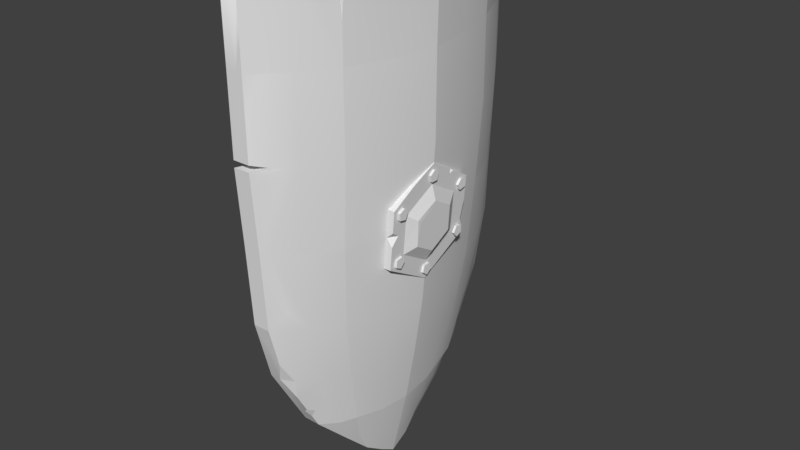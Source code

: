 # Source: kite_shield.blend  (saved by Blender 2.78.0; exported with 4.5.12 LTS)
import bpy
from mathutils import Matrix  # noqa: F401  (used for matrix-valued properties, if any)

bpy.ops.wm.read_factory_settings(use_empty=True)
scene = bpy.context.scene
scene.name = 'Scene'

# ---- collections
col_collection_1 = bpy.data.collections.new('Collection 1'); scene.collection.children.link(col_collection_1)

# ---- node groups
ng_auto_smooth = bpy.data.node_groups.new('Auto Smooth', 'GeometryNodeTree')
_s = ng_auto_smooth.interface.new_socket(name='Geometry', in_out='OUTPUT', socket_type='NodeSocketGeometry')
_s = ng_auto_smooth.interface.new_socket(name='Geometry', in_out='INPUT', socket_type='NodeSocketGeometry')
_s = ng_auto_smooth.interface.new_socket(name='Angle', in_out='INPUT', socket_type='NodeSocketFloat')
_s.subtype = 'ANGLE'
_s.min_value = 0.0
_s.max_value = 3.142
ng_auto_smooth.is_modifier = True
_N = ng_auto_smooth.nodes; _L = ng_auto_smooth.links
n0 = _N.new('NodeGroupOutput'); n0.name = 'Group Output'; n0.location = (480, -100)
n1 = _N.new('NodeGroupInput'); n1.name = 'Group Input'; n1.location = (-420, -300)
n2 = _N.new('NodeGroupInput'); n2.name = 'Group Input.001'; n2.location = (-60, -100)
n3 = _N.new('GeometryNodeSetShadeSmooth'); n3.name = 'Set Shade Smooth'; n3.location = (120, -100)
n3.domain = 'EDGE'
n4 = _N.new('GeometryNodeSetShadeSmooth'); n4.name = 'Set Shade Smooth.001'; n4.location = (300, -100)
n5 = _N.new('GeometryNodeInputMeshEdgeAngle'); n5.name = 'Edge Angle'; n5.location = (-420, -220)
n6 = _N.new('GeometryNodeInputEdgeSmooth'); n6.name = 'Is Edge Smooth'; n6.location = (-60, -160)
n7 = _N.new('GeometryNodeInputShadeSmooth'); n7.name = 'Is Face Smooth'; n7.location = (-240, -340)
n8 = _N.new('FunctionNodeBooleanMath'); n8.name = 'Boolean Math'; n8.location = (-60, -220)
n9 = _N.new('FunctionNodeCompare'); n9.name = 'Compare'; n9.location = (-240, -180)
n9.operation = 'LESS_EQUAL'
_L.new(n5.outputs[0], n9.inputs[0])
_L.new(n4.outputs[0], n0.inputs[0])
_L.new(n1.outputs[1], n9.inputs[1])
_L.new(n9.outputs[0], n8.inputs[0])
_L.new(n7.outputs[0], n8.inputs[1])
_L.new(n2.outputs[0], n3.inputs[0])
_L.new(n6.outputs[0], n3.inputs[1])
_L.new(n3.outputs[0], n4.inputs[0])
_L.new(n8.outputs[0], n3.inputs[2])
n0.is_active_output = True

# ---- world
world_world = bpy.data.worlds.new('World'); scene.world = world_world
world_world.color = (0.05088, 0.05088, 0.05088)
world_world.use_sun_shadow = False
world_world.sun_shadow_jitter_overblur = 0.0
world_world.cycles.sampling_method = 'MANUAL'

# ---- meshes
me_circle = bpy.data.meshes.new('Circle')
me_circle.from_pydata([(0.2729, 0.3439, 0.2379), (0.2881, -0.001117, 0.4409), (0.2735, -0.349, 0.2455), (0.2437, -0.3519, -0.1527), (0.2285, -0.006956, -0.3555), (0.3037, 0.1395, 0.1172), (0.294, 0.1383, -0.05472), (0.3086, -0.008856, 0.2044), (0.2436, 0.33, -0.1543), (0.2941, -0.1597, -0.05232), (0.2892, -0.01137, -0.1395), (0.2778, -0.004347, 0.3025), (0.2681, -0.2345, 0.1731), (0.248, 0.2219, -0.09526), (0.2677, 0.2238, 0.1684), (0.2383, -0.008209, -0.2247), (0.2484, -0.2364, -0.09056), (0.2865, 0.3118, 0.1774), (0.2865, 0.3166, 0.2246), (0.2865, 0.2732, 0.2434), (0.2865, 0.2416, 0.2079), (0.2865, 0.2655, 0.1671), (0.2607, 0.31, 0.1784), (0.2642, 0.3148, 0.2256), (0.2686, 0.2714, 0.2444), (0.2678, 0.2398, 0.209), (0.263, 0.2637, 0.1682), (0.1791, 0.3409, -0.1613), (0.2095, 0.3439, 0.238), (0.2086, -0.001117, 0.4414), (0.1771, -0.349, 0.2455), (0.1467, -0.3519, -0.1538), (0.1477, -0.006956, -0.3572), (0.2664, 0.2685, -0.1639), (0.2664, 0.3117, -0.1449), (0.2664, 0.3083, -0.09816), (0.2664, 0.2629, -0.08823), (0.2664, 0.2383, -0.1289), (0.2409, 0.2659, -0.162), (0.2356, 0.3091, -0.143), (0.2433, 0.3057, -0.09628), (0.2533, 0.2603, -0.08635), (0.2519, 0.2357, -0.127), (0.2509, -0.04872, -0.2956), (0.2509, -0.009865, -0.323), (0.2509, 0.02809, -0.2945), (0.2509, 0.01269, -0.2496), (0.2509, -0.03478, -0.2503), (0.2274, -0.04675, -0.2963), (0.2272, -0.007889, -0.3236), (0.2301, 0.03007, -0.2952), (0.232, 0.01467, -0.2503), (0.2304, -0.03281, -0.2509), (0.2994, -0.04608, 0.3724), (0.2994, -0.007932, 0.4004), (0.2994, 0.0307, 0.3728), (0.2994, 0.01643, 0.3277), (0.2994, -0.03103, 0.3274), (0.2715, -0.04548, 0.3734), (0.2755, -0.007334, 0.4014), (0.2751, 0.0313, 0.3738), (0.2709, 0.01703, 0.3287), (0.2687, -0.03043, 0.3284), (0.2903, -0.3121, 0.1768), (0.2903, -0.3184, 0.2239), (0.2903, -0.2755, 0.2443), (0.2903, -0.2428, 0.2099), (0.2903, -0.2654, 0.1682), (0.2501, -0.3118, 0.1774), (0.2522, -0.3181, 0.2245), (0.254, -0.2753, 0.2449), (0.2531, -0.2425, 0.2105), (0.2507, -0.2651, 0.1688), (0.2626, -0.2749, -0.1641), (0.2626, -0.3173, -0.1428), (0.2626, -0.3101, -0.09581), (0.2626, -0.2632, -0.08817), (0.2626, -0.2415, -0.1304), (0.241, -0.2739, -0.1641), (0.2392, -0.3163, -0.1427), (0.2397, -0.309, -0.09578), (0.2417, -0.2622, -0.08814), (0.2426, -0.2405, -0.1304), (0.2835, 0.1029, 0.3791), (0.259, 0.223, 0.05201), (0.197, 0.3426, 0.0735), (0.2607, 0.3426, 0.07359), (0.2534, -0.2359, -0.02297), (0.2329, -0.107, -0.2967), (0.2459, -0.1794, -0.1241), (0.2526, -0.3511, -0.03435), (0.2399, -0.1177, -0.2034), (0.2857, -0.001874, 0.4084), (0.2653, -0.3498, 0.1351), (0.2725, -0.327, 0.2316), (0.2805, -0.1577, 0.3384), (0.2969, -0.1594, -0.004032), (0.2996, 0.139, 0.04458), (0.303, -0.1356, 0.105), (0.3071, -0.01466, 0.1779), (0.3038, 0.1144, 0.1197), (0.1932, -0.1833, 0.3494), (0.2814, -0.1808, 0.3505), (0.2462, 0.3412, -0.119), (0.2506, 0.3152, -0.06087), (0.2275, 0.3417, -0.05614), (0.2554, -0.3508, 0.003342), (0.2627, -0.3501, 0.1014), (0.26, -0.2994, 0.06517), (0.2152, -0.3504, 0.05846), (0.2808, 0.1639, 0.3434), (0.2793, 0.1991, 0.3227), (0.2643, 0.177, 0.3363), (0.2785, 0.1642, 0.3118), (0.3018, -0.1625, 0.1234), (0.2271, 0.3409, -0.1611), (0.242, 0.3147, -0.175), (0.2451, 0.3411, -0.1347), (0.147, -0.3656, -0.2627), (-0.1323, -0.4859, 0.3731), (0.1302, -0.4937, 0.4799), (0.1302, -0.4937, -0.2627), (0.147, -0.3656, 0.4799), (-0.1323, -0.3744, 0.3712), (-0.2411, -0.3656, 0.1086), (-0.1323, -0.3705, -0.1549), (-0.2411, -0.4937, 0.1086), (-0.1323, -0.4937, -0.1539), (0.1442, -0.3774, -0.174), (-0.0867, -0.4819, 0.3263), (0.1274, -0.4819, 0.415), (0.1274, -0.4819, -0.174), (0.1442, -0.3774, 0.415), (-0.08462, -0.3763, 0.3193), (-0.1754, -0.3774, 0.1122), (-0.08671, -0.3774, -0.1008), (-0.165, -0.4835, 0.1122), (-0.077, -0.4862, -0.09392), (0.1471, 0.3838, -0.2628), (-0.1323, 0.5129, 0.374), (0.1303, 0.5119, 0.4798), (0.1303, 0.5041, -0.2628), (0.1471, 0.3838, 0.4798), (-0.1323, 0.3838, 0.371), (-0.241, 0.3897, 0.1046), (-0.1323, 0.3897, -0.158), (-0.241, 0.5158, 0.1153), (-0.1323, 0.5051, -0.1551), (0.1443, 0.3956, -0.1908), (-0.08665, 0.5001, 0.3262), (0.1275, 0.5001, 0.4149), (0.1275, 0.5001, -0.1908), (0.1443, 0.3956, 0.4149), (-0.07324, 0.3862, 0.3216), (-0.1753, 0.3956, 0.112), (-0.0817, 0.3925, -0.1021), (-0.1671, 0.5046, 0.1109), (-0.08151, 0.5029, -0.1021), (0.2117, -0.04834, -0.2631), (-0.1297, 0.0768, 0.365), (0.1912, 0.07973, 0.4796), (0.1912, 0.07973, -0.2631), (0.2117, -0.04834, 0.4796), (-0.1297, -0.04443, 0.362), (-0.2528, -0.04834, 0.1073), (-0.1297, -0.04248, -0.1631), (-0.2596, 0.0768, 0.1034), (-0.1297, 0.0768, -0.1582), (0.2083, -0.03653, -0.191), (-0.06977, 0.07016, 0.3248), (0.1878, 0.06792, 0.4146), (0.1878, 0.06792, -0.191), (0.2083, -0.03653, 0.4146), (-0.07004, -0.0392, 0.3248), (-0.1773, -0.03965, 0.1118), (-0.06045, -0.04375, -0.09659), (-0.1853, 0.06614, 0.0954), (-0.07389, 0.06792, -0.1023)], [], [(2, 102, 101, 30), (12, 114, 7, 11), (13, 6, 10, 15), (14, 5, 97, 6, 13, 84), (4, 15, 89, 91, 88), (1, 92, 83), (3, 16, 87, 90), (117, 8, 116, 115), (0, 14, 84, 86), (2, 94, 95, 102), (18, 19, 20, 21, 17), (17, 22, 23, 18), (18, 23, 24, 19), (19, 24, 25, 20), (20, 25, 26, 21), (21, 26, 22, 17), (28, 85, 27, 32, 31, 30, 101, 29), (0, 86, 85, 28), (3, 90, 106, 109, 107, 93, 2, 30, 31), (4, 88, 3, 31, 32), (34, 35, 36, 37, 33), (33, 38, 39, 34), (34, 39, 40, 35), (35, 40, 41, 36), (36, 41, 42, 37), (37, 42, 38, 33), (44, 45, 46, 47, 43), (43, 48, 49, 44), (44, 49, 50, 45), (45, 50, 51, 46), (46, 51, 52, 47), (47, 52, 48, 43), (54, 53, 57, 56, 55), (53, 54, 59, 58), (54, 55, 60, 59), (55, 56, 61, 60), (56, 57, 62, 61), (57, 53, 58, 62), (64, 63, 67, 66, 65), (63, 64, 69, 68), (64, 65, 70, 69), (65, 66, 71, 70), (66, 67, 72, 71), (67, 63, 68, 72), (74, 73, 77, 76, 75), (73, 74, 79, 78), (74, 75, 80, 79), (75, 76, 81, 80), (76, 77, 82, 81), (77, 73, 78, 82), (85, 86, 105, 103, 117, 115, 27), (105, 104, 103), (16, 9, 96, 114, 12, 87), (88, 91, 89, 16, 3), (90, 87, 12, 94, 93, 107, 108, 106), (93, 94, 2), (92, 95, 94, 12, 11), (97, 100, 99, 98, 96, 9, 10, 6), (11, 7, 5, 14), (102, 95, 92, 1), (101, 102, 1, 29), (83, 110, 112, 111, 0, 28, 29, 1), (11, 14, 0, 111, 113, 110, 83, 92), (103, 104, 86, 84, 13, 8, 117), (104, 105, 86), (109, 108, 107), (108, 109, 106), (112, 113, 111), (113, 112, 110), (115, 116, 4, 32, 27), (116, 8, 13, 15, 4), (10, 9, 16, 89, 15), (5, 7, 114, 96, 98, 99, 100, 97), (118, 121, 127, 125), (124, 126, 119, 123), (125, 127, 126, 124), (123, 119, 120, 122), (128, 135, 137, 131), (134, 133, 129, 136), (135, 134, 136, 137), (133, 132, 130, 129), (119, 126, 136, 129), (125, 124, 134, 135), (120, 119, 129, 130), (127, 121, 131, 137), (118, 125, 135, 128), (123, 122, 132, 133), (126, 127, 137, 136), (124, 123, 133, 134), (138, 145, 147, 141), (144, 143, 139, 146), (145, 144, 146, 147), (143, 142, 140, 139), (148, 151, 157, 155), (154, 156, 149, 153), (155, 157, 156, 154), (153, 149, 150, 152), (139, 149, 156, 146), (145, 155, 154, 144), (140, 150, 149, 139), (147, 157, 151, 141), (138, 148, 155, 145), (143, 153, 152, 142), (146, 156, 157, 147), (144, 154, 153, 143), (158, 165, 167, 161), (164, 163, 159, 166), (165, 164, 166, 167), (163, 162, 160, 159), (168, 171, 177, 175), (174, 176, 169, 173), (175, 177, 176, 174), (173, 169, 170, 172), (159, 169, 176, 166), (165, 175, 174, 164), (160, 170, 169, 159), (167, 177, 171, 161), (158, 168, 175, 165), (163, 173, 172, 162), (166, 176, 177, 167), (164, 174, 173, 163)])
_uv = me_circle.uv_layers.new(name='UVMap')
_uv.uv.foreach_set('vector', [0.06195, 0.004718, 0.06195, 0.004718, 0.06195, 0.004718, 0.06195, 0.004718, 0.05866, 0.007739, 0.05743, 0.005389, 0.05924, 0.002115, 0.06169, 0.002041, 0.09459, 0.02568, 0.09459, 0.02568, 0.09459, 0.02568, 0.09459, 0.02568, 0.08392, 0.01469, 0.07367, 0.014, 0.07367, 0.014, 0.07367, 0.014, 0.07367, 0.014, 0.08392, 0.01469, 0.07367, 0.014, 0.07367, 0.014, 0.07367, 0.014, 0.07367, 0.014, 0.07367, 0.014, 0.0388, 0.006597, 0.0388, 0.006597, 0.0388, 0.006597, 0.09369, 0.01741, 0.09369, 0.01741, 0.09369, 0.01741, 0.09369, 0.01741, 0.08636, 0.01546, 0.08636, 0.01546, 0.09222, 0.02327, 0.07367, 0.014, 0.08392, 0.01469, 0.08392, 0.01469, 0.08392, 0.01469, 0.08392, 0.01469, 0.03927, 0.003327, 0.03927, 0.003327, 0.03927, 0.003327, 0.03927, 0.003327, 0.05767, 0.01523, 0.05767, 0.01523, 0.05767, 0.01523, 0.05767, 0.01523, 0.05767, 0.01523, 0.05521, 0.004767, 0.05521, 0.004767, 0.05521, 0.004767, 0.05521, 0.004767, 0.05521, 0.004767, 0.05521, 0.004767, 0.05521, 0.004767, 0.05521, 0.004767, 0.07367, 0.014, 0.07367, 0.014, 0.07367, 0.014, 0.07367, 0.014, 0.1026, 0.02568, 0.1026, 0.02568, 0.1026, 0.02568, 0.1026, 0.02568, 0.07367, 0.014, 0.07367, 0.014, 0.07367, 0.014, 0.07367, 0.014, 0.07367, 0.014, 0.07367, 0.014, 0.07367, 0.014, 0.07367, 0.014, 0.07367, 0.014, 0.07367, 0.014, 0.07367, 0.014, 0.07367, 0.014, 0.07367, 0.014, 0.07367, 0.014, 0.07367, 0.014, 0.07367, 0.014, 0.07367, 0.014, 0.07367, 0.014, 0.07367, 0.014, 0.07367, 0.014, 0.07367, 0.014, 0.07367, 0.014, 0.07367, 0.014, 0.07367, 0.014, 0.07367, 0.014, 0.09222, 0.02327, 0.09222, 0.02327, 0.09222, 0.02327, 0.09222, 0.02327, 0.09222, 0.02327, 0.05767, 0.01523, 0.05767, 0.01523, 0.05767, 0.01523, 0.05767, 0.01523, 0.05767, 0.01523, 0.05521, 0.004767, 0.05521, 0.004767, 0.05521, 0.004767, 0.05521, 0.004767, 0.05521, 0.004767, 0.05521, 0.004767, 0.05521, 0.004767, 0.05521, 0.004767, 0.07367, 0.014, 0.07367, 0.014, 0.07367, 0.014, 0.07367, 0.014, 0.1026, 0.02568, 0.1026, 0.02568, 0.1026, 0.02568, 0.1026, 0.02568, 0.07367, 0.014, 0.07367, 0.014, 0.07367, 0.014, 0.07367, 0.014, 0.05767, 0.01523, 0.05767, 0.01523, 0.05767, 0.01523, 0.05767, 0.01523, 0.05767, 0.01523, 0.05521, 0.004767, 0.05521, 0.004767, 0.05521, 0.004767, 0.05521, 0.004767, 0.05521, 0.004767, 0.05521, 0.004767, 0.05521, 0.004767, 0.05521, 0.004767, 0.07367, 0.014, 0.07367, 0.014, 0.07367, 0.014, 0.07367, 0.014, 0.1026, 0.02568, 0.1026, 0.02568, 0.1026, 0.02568, 0.1026, 0.02568, 0.07367, 0.014, 0.07367, 0.014, 0.07367, 0.014, 0.07367, 0.014, 0.05767, 0.01523, 0.05767, 0.01523, 0.05767, 0.01523, 0.05767, 0.01523, 0.05767, 0.01523, 0.05521, 0.004767, 0.05521, 0.004767, 0.05521, 0.004767, 0.05521, 0.004767, 0.05521, 0.004767, 0.05521, 0.004767, 0.05521, 0.004767, 0.05521, 0.004767, 0.07367, 0.014, 0.07367, 0.014, 0.07367, 0.014, 0.07367, 0.014, 0.1026, 0.02568, 0.1026, 0.02568, 0.1026, 0.02568, 0.1026, 0.02568, 0.07367, 0.014, 0.07367, 0.014, 0.07367, 0.014, 0.07367, 0.014, 0.05767, 0.01523, 0.05767, 0.01523, 0.05767, 0.01523, 0.05767, 0.01523, 0.05767, 0.01523, 0.05521, 0.004767, 0.05521, 0.004767, 0.05521, 0.004767, 0.05521, 0.004767, 0.05521, 0.004767, 0.05521, 0.004767, 0.05521, 0.004767, 0.05521, 0.004767, 0.07367, 0.014, 0.07367, 0.014, 0.07367, 0.014, 0.07367, 0.014, 0.1026, 0.02568, 0.1026, 0.02568, 0.1026, 0.02568, 0.1026, 0.02568, 0.07367, 0.014, 0.07367, 0.014, 0.07367, 0.014, 0.07367, 0.014, 0.05767, 0.01523, 0.05767, 0.01523, 0.05767, 0.01523, 0.05767, 0.01523, 0.05767, 0.01523, 0.05521, 0.004767, 0.05521, 0.004767, 0.05521, 0.004767, 0.05521, 0.004767, 0.05521, 0.004767, 0.05521, 0.004767, 0.05521, 0.004767, 0.05521, 0.004767, 0.07367, 0.014, 0.07367, 0.014, 0.07367, 0.014, 0.07367, 0.014, 0.1026, 0.02568, 0.1026, 0.02568, 0.1026, 0.02568, 0.1026, 0.02568, 0.07367, 0.014, 0.07367, 0.014, 0.07367, 0.014, 0.07367, 0.014, 0.07367, 0.014, 0.07367, 0.014, 0.07367, 0.014, 0.07367, 0.014, 0.07367, 0.014, 0.07367, 0.014, 0.07367, 0.014, 0.07367, 0.014, 0.08636, 0.01546, 0.07367, 0.014, 0.08099, 0.01595, 0.07367, 0.014, 0.07367, 0.014, 0.07367, 0.014, 0.07367, 0.014, 0.08099, 0.01595, 0.08099, 0.01595, 0.08099, 0.01595, 0.08099, 0.01595, 0.08099, 0.01595, 0.08099, 0.01595, 0.08636, 0.01546, 0.08636, 0.01546, 0.08636, 0.01546, 0.08636, 0.01546, 0.08636, 0.01546, 0.08636, 0.01546, 0.08636, 0.01546, 0.08636, 0.01546, 0.05141, 0.004729, 0.05141, 0.004729, 0.05141, 0.004729, 0.07367, 0.014, 0.07367, 0.014, 0.07367, 0.014, 0.07367, 0.014, 0.07367, 0.014, 0.08536, 0.01584, 0.08536, 0.01584, 0.08536, 0.01584, 0.08536, 0.01584, 0.08536, 0.01584, 0.08536, 0.01584, 0.08536, 0.01584, 0.08536, 0.01584, 0.05706, 0.004152, 0.05706, 0.004152, 0.05706, 0.004152, 0.06292, 0.004435, 0.03927, 0.003327, 0.03927, 0.003327, 0.03927, 0.003327, 0.03927, 0.003327, 0.06195, 0.004718, 0.06195, 0.004718, 0.06195, 0.004718, 0.06195, 0.004718, 0.06195, 0.004718, 0.06195, 0.004718, 0.06195, 0.004718, 0.06195, 0.004718, 0.06195, 0.004718, 0.06195, 0.004718, 0.06195, 0.004718, 0.06195, 0.004718, 0.08392, 0.01469, 0.08392, 0.01469, 0.08392, 0.01469, 0.07747, 0.01633, 0.07824, 0.01613, 0.0759, 0.01672, 0.07318, 0.01741, 0.07318, 0.01741, 0.08636, 0.01546, 0.08636, 0.01546, 0.08636, 0.01546, 0.08636, 0.01546, 0.08636, 0.01546, 0.08636, 0.01546, 0.08636, 0.01546, 0.08636, 0.01546, 0.07367, 0.014, 0.08636, 0.01546, 0.07367, 0.014, 0.08636, 0.01546, 0.07367, 0.014, 0.08636, 0.01546, 0.07367, 0.014, 0.08636, 0.01546, 0.06195, 0.004718, 0.07824, 0.01613, 0.06195, 0.004718, 0.07824, 0.01613, 0.06195, 0.004718, 0.0759, 0.01672, 0.09222, 0.02327, 0.09222, 0.02327, 0.09222, 0.02327, 0.09222, 0.02327, 0.09222, 0.02327, 0.08636, 0.01546, 0.08636, 0.01546, 0.08636, 0.01546, 0.08636, 0.01546, 0.08636, 0.01546, 0.09459, 0.02568, 0.09459, 0.02568, 0.09459, 0.02568, 0.09459, 0.02568, 0.09459, 0.02568, 0.0585, 0.00461, 0.0585, 0.00461, 0.0585, 0.00461, 0.0585, 0.00461, 0.0585, 0.00461, 0.0585, 0.00461, 0.0585, 0.00461, 0.0585, 0.00461, 0.3365, 0.04502, 0.3365, 0.04502, 0.3365, 0.04502, 0.3365, 0.04502, 0.3365, 0.01944, 0.3365, 0.01944, 0.3365, 0.01944, 0.3365, 0.01944, 0.3365, 0.04502, 0.3365, 0.04502, 0.3365, 0.04502, 0.3365, 0.04502, 0.3365, 0.01944, 0.3365, 0.01944, 0.3365, 0.01944, 0.3365, 0.01944, 0.3365, 0.04502, 0.3365, 0.04502, 0.3365, 0.04502, 0.3365, 0.04502, 0.3365, 0.01944, 0.3365, 0.01944, 0.3365, 0.01944, 0.3365, 0.01944, 0.3365, 0.04502, 0.3365, 0.04502, 0.3365, 0.04502, 0.3365, 0.04502, 0.3365, 0.01944, 0.3365, 0.01944, 0.3365, 0.01944, 0.3365, 0.01944, 0.3365, 0.01944, 0.3365, 0.01944, 0.3365, 0.01944, 0.3365, 0.01944, 0.3365, 0.01944, 0.3365, 0.01944, 0.3365, 0.01944, 0.3365, 0.01944, 0.3365, 0.01944, 0.3365, 0.01944, 0.3365, 0.01944, 0.3365, 0.01944, 0.3365, 0.01944, 0.3365, 0.01944, 0.3365, 0.01944, 0.3365, 0.01944, 0.3365, 0.01944, 0.3365, 0.01944, 0.3365, 0.01944, 0.3365, 0.01944, 0.3365, 0.01944, 0.3365, 0.01944, 0.3365, 0.01944, 0.3365, 0.01944, 0.3365, 0.01944, 0.3365, 0.01944, 0.3365, 0.01944, 0.3365, 0.01944, 0.3365, 0.01944, 0.3365, 0.01944, 0.3365, 0.01944, 0.3365, 0.01944, 0.3365, 0.04502, 0.3365, 0.04502, 0.3365, 0.04502, 0.3365, 0.04502, 0.3365, 0.01944, 0.3365, 0.01944, 0.3365, 0.01944, 0.3365, 0.01944, 0.3365, 0.04502, 0.3365, 0.04502, 0.3365, 0.04502, 0.3365, 0.04502, 0.3365, 0.01944, 0.3365, 0.01944, 0.3365, 0.01944, 0.3365, 0.01944, 0.3365, 0.04502, 0.3365, 0.04502, 0.3365, 0.04502, 0.3365, 0.04502, 0.3365, 0.01944, 0.3365, 0.01944, 0.3365, 0.01944, 0.3365, 0.01944, 0.3365, 0.04502, 0.3365, 0.04502, 0.3365, 0.04502, 0.3365, 0.04502, 0.3365, 0.01944, 0.3365, 0.01944, 0.3365, 0.01944, 0.3365, 0.01944, 0.3365, 0.01944, 0.3365, 0.01944, 0.3365, 0.01944, 0.3365, 0.01944, 0.3365, 0.01944, 0.3365, 0.01944, 0.3365, 0.01944, 0.3365, 0.01944, 0.3365, 0.01944, 0.3365, 0.01944, 0.3365, 0.01944, 0.3365, 0.01944, 0.3365, 0.01944, 0.3365, 0.01944, 0.3365, 0.01944, 0.3365, 0.01944, 0.3365, 0.01944, 0.3365, 0.01944, 0.3365, 0.01944, 0.3365, 0.01944, 0.3365, 0.01944, 0.3365, 0.01944, 0.3365, 0.01944, 0.3365, 0.01944, 0.3365, 0.01944, 0.3365, 0.01944, 0.3365, 0.01944, 0.3365, 0.01944, 0.3365, 0.01944, 0.3365, 0.01944, 0.3365, 0.01944, 0.3365, 0.01944, 0.3365, 0.04502, 0.3365, 0.04502, 0.3365, 0.04502, 0.3365, 0.04502, 0.3365, 0.01944, 0.3365, 0.01944, 0.3365, 0.01944, 0.3365, 0.01944, 0.3365, 0.04502, 0.3365, 0.04502, 0.3365, 0.04502, 0.3365, 0.04502, 0.3365, 0.01944, 0.3365, 0.01944, 0.3365, 0.01944, 0.3365, 0.01944, 0.3365, 0.04502, 0.3365, 0.04502, 0.3365, 0.04502, 0.3365, 0.04502, 0.3365, 0.01944, 0.3365, 0.01944, 0.3365, 0.01944, 0.3365, 0.01944, 0.3365, 0.04502, 0.3365, 0.04502, 0.3365, 0.04502, 0.3365, 0.04502, 0.3365, 0.01944, 0.3365, 0.01944, 0.3365, 0.01944, 0.3365, 0.01944, 0.3365, 0.01944, 0.3365, 0.01944, 0.3365, 0.01944, 0.3365, 0.01944, 0.3365, 0.01944, 0.3365, 0.01944, 0.3365, 0.01944, 0.3365, 0.01944, 0.3365, 0.01944, 0.3365, 0.01944, 0.3365, 0.01944, 0.3365, 0.01944, 0.3365, 0.01944, 0.3365, 0.01944, 0.3365, 0.01944, 0.3365, 0.01944, 0.3365, 0.01944, 0.3365, 0.01944, 0.3365, 0.01944, 0.3365, 0.01944, 0.3365, 0.01944, 0.3365, 0.01944, 0.3365, 0.01944, 0.3365, 0.01944, 0.3365, 0.01944, 0.3365, 0.01944, 0.3365, 0.01944, 0.3365, 0.01944, 0.3365, 0.01944, 0.3365, 0.01944, 0.3365, 0.01944, 0.3365, 0.01944])
me_circle.use_remesh_preserve_volume = False
me_circle.use_remesh_preserve_attributes = False
me_circle.use_mirror_vertex_groups = False
me_circle.update()
me_plane = bpy.data.meshes.new('Plane')
me_plane.from_pydata([(-0.07803, -1.133, 1.716), (-0.07803, -1.057, -0.3621), (0.07083, -0.8915, 1.716), (-0.1181, -0.9534, -0.768), (-0.06029, -0.7002, -1.223), (-0.05223, -0.2518, -1.674), (-0.07803, -1.124, 0.703), (0.1701, -0.6416, 0.621), (-0.08788, -0.4588, -1.316), (0.006237, -0.6311, -0.4894), (0.07686, -0.6712, 0.6165), (-0.1927, -1.124, 0.703), (-0.1669, -0.2518, -1.674), (-0.1749, -0.7002, -1.223), (-0.1906, -0.9534, -0.768), (-0.1927, -1.057, -0.3621), (-0.1927, -1.133, 1.716), (0.2157, -0.3237, 1.722), (0.107, -0.5956, -0.4552), (0.02431, -0.432, -1.282), (-0.03943, -0.476, -1.449), (-0.07803, -1.128, 1.21), (0.1697, -0.6405, 1.169), (0.07429, -0.8917, 0.6583), (-0.1709, -0.476, -1.449), (-0.06065, -0.8915, 1.716), (0.1366, -0.3356, 0.5977), (-0.1599, -0.1259, -1.755), (0.03681, -0.8281, -0.4081), (-0.07803, -1.09, 0.1705), (0.1383, -0.6265, 0.07117), (-0.1927, -1.128, 1.21), (0.132, -0.3237, 1.722), (-0.03104, -0.1259, -1.755), (0.2556, -0.3306, 0.5977), (0.06914, -0.2293, -1.308), (-0.05376, -0.8977, 0.6598), (-0.1927, -1.09, 0.1705), (0.1789, -0.3067, -0.4909), (-0.001991, -0.5601, -1.262), (-0.0158, -0.372, -1.473), (0.06656, -0.5205, -0.8914), (0.01865, -0.7101, -0.8473), (0.2186, -0.3232, 0.03859), (0.01837, -0.1777, -1.547), (0.2562, -0.3287, 1.157), (0.06901, -0.8931, 1.188), (0.0529, -0.8691, 0.1174), (0.1254, -0.2702, -0.9264), (-0.07803, 1.133, 1.716), (-0.07803, 1.057, -0.3621), (0.3074, 0.0, 1.716), (-0.03828, 0.0, -1.836), (0.186, 0.6504, 1.716), (0.07083, 0.8915, 1.716), (-0.07592, 0.9534, -0.768), (-0.06029, 0.7002, -1.223), (-0.05223, 0.2518, -1.674), (0.07785, 0.0, -1.327), (0.2948, 0.0, 0.5815), (0.1701, 0.6416, 0.621), (-0.08788, 0.4588, -1.316), (0.006237, 0.6311, -0.4894), (0.108, 0.0, -0.5651), (0.07686, 0.6712, 0.6165), (0.1964, 0.0, 0.5789), (-0.03431, 0.0, -1.362), (-0.1529, 0.0, -1.836), (-0.1927, 1.124, 0.703), (-0.1669, 0.2518, -1.674), (-0.1749, 0.7002, -1.223), (-0.1906, 0.9534, -0.768), (-0.1927, 1.057, -0.3621), (0.07138, 0.6504, 1.716), (0.1927, 0.0, 1.716), (-0.1927, 1.133, 1.716), (0.2609, 0.3252, 1.716), (0.209, 0.0, -0.5299), (0.107, 0.5956, -0.4552), (0.02431, 0.432, -1.282), (-0.03943, 0.476, -1.449), (-0.07803, 1.128, 1.21), (0.01822, 0.0, -1.59), (0.295, 0.0, 1.149), (0.1697, 0.6405, 1.169), (0.07429, 0.8917, 0.6583), (-0.1709, 0.476, -1.449), (-0.06065, 0.8915, 1.716), (0.1366, 0.3356, 0.5977), (-0.1599, 0.1259, -1.755), (0.145, 0.0, -0.9583), (0.03681, 0.8281, -0.4081), (-0.07803, 1.09, 0.1705), (0.2535, 0.0, 0.01161), (0.1383, 0.6265, 0.07117), (-0.1927, 1.128, 1.21), (0.132, 0.3252, 1.716), (-0.03104, 0.1259, -1.755), (0.2556, 0.3306, 0.5977), (0.06914, 0.2293, -1.308), (-0.05376, 0.8977, 0.6598), (-0.1927, 1.09, 0.1705), (0.1789, 0.3067, -0.4909), (-0.001991, 0.5601, -1.262), (-0.0158, 0.372, -1.473), (0.06656, 0.5205, -0.8914), (0.01865, 0.7101, -0.8473), (0.2186, 0.3232, 0.03859), (0.01837, 0.1777, -1.547), (0.2562, 0.3287, 1.157), (0.06901, 0.8931, 1.188), (0.0529, 0.8691, 0.1174), (0.1254, 0.2702, -0.9264), (0.07753, -0.6336, 1.717), (0.07016, -0.6594, 1.418), (0.1937, -0.6335, 1.717), (0.0437, -0.6831, 1.716), (0.1721, -0.642, 1.427), (0.1652, -0.6761, 1.716), (0.09059, 0.8501, 1.716), (-0.03846, 0.851, 1.716), (-0.06088, 0.8925, 1.547), (0.07048, 0.8918, 1.613), (0.2753, -0.2237, 1.72), (0.2605, -0.3241, 1.674), (0.2294, -0.4687, 1.72), (-0.07662, -0.9877, -0.6331), (-0.05231, -0.8927, -0.7878), (-0.0703, -0.8624, -0.9318), (-0.06594, -0.7917, -1.059), (-0.06349, -0.752, -1.13), (-0.1085, -0.7672, -1.103), (-0.04725, -0.7378, -1.087), (-0.06529, 0.7812, -1.078), (-0.06209, 0.7293, -1.171), (-0.02317, 0.684, -1.091), (-0.1306, 0.744, -1.145), (-0.07728, 1.02, -0.5061), (-0.06714, 0.8111, -1.024), (-0.03847, 0.8571, -0.7994), (-0.05307, 0.9078, -0.7508), (-0.05206, 0.9448, -0.6187), (-0.1198, 1.124, 0.703), (-0.05146, 1.084, 0.6952), (-0.07803, 1.119, 0.6297), (-0.07803, 1.127, 1.003), (0.002472, -1.058, 0.69), (-0.1927, -1.124, 0.6583), (-0.07803, -1.124, 0.66), (-0.1025, -0.977, 0.6749), (-0.07803, 1.132, 1.658), (-0.07803, 1.129, 1.236), (-0.0369, 1.064, 1.491), (-0.06489, 1.108, 1.375), (-0.04915, 1.082, 1.314), (-0.1369, 1.13, 1.351), (-0.1171, 1.13, 1.376), (-0.1553, 1.131, 1.499), (-0.07803, -1.13, 1.381), (-0.03853, -1.065, 1.204), (-0.1211, -1.128, 1.21), (-0.07803, -1.127, 1.002), (0.1699, -0.6531, 1.521), (0.1131, -0.7951, 1.716), (0.1306, -0.7544, 1.557), (0.1319, -0.7518, 1.658), (0.01298, -0.5918, -0.4944), (0.08534, -0.5918, 1.718), (-0.1649, -0.2191, -1.697), (0.08014, -0.6337, 1.318), (-0.1548, -0.03283, -1.815), (0.1036, -0.02735, -0.5619), (-0.08459, -0.4331, -1.319), (-0.08262, 0.4317, -1.316), (0.08313, -0.6385, 0.6145), (0.08081, 0.6168, 1.72), (0.1038, -0.04777, -0.5106), (0.1916, -0.02709, 0.5804), (0.1842, -0.04553, 1.717), (-0.03803, -0.03182, -1.358), (-0.1641, 0.223, -1.699), (0.08558, 0.6392, 0.6176), (0.01363, 0.6025, -0.4909), (-0.01108, -1.021, 1.2), (0.03736, -0.977, 0.6746), (0.07063, -0.8917, 1.657), (-0.0547, -1.051, 0.161), (0.1312, -0.7531, 1.607), (-0.03066, -1.074, 0.9024), (-0.03424, -1.06, 1.556), (0.006513, 0.0, -1.641), (-0.002062, 0.3926, -1.408), (-0.07803, 1.078, -0.01932), (-0.02535, 0.8233, -0.8104), (-0.04755, 0.996, -0.3743), (-0.02321, 0.8847, -0.6033), (0.01022, 0.6488, -1.017), (-0.0263, 0.7449, -0.9794), (-0.04567, 0.9409, -0.5629), (0.07028, 0.892, 1.557), (-0.06202, 1.103, 1.207), (0.001319, 1.003, 0.6797), (-0.07803, 1.093, 0.2081), (-0.04033, 1.043, 0.3169), (-0.0581, 1.087, 0.5906), (-0.05245, 1.087, 0.9213), (-0.03732, 1.065, 1.039), (0.1397, 0.7452, 1.691), (-0.01279, 1.024, 1.326), (-0.02387, 1.043, 1.428), (0.01222, 0.9859, 1.528), (0.006657, 0.9951, 1.596), (0.04986, 0.9253, 1.653), (0.1782, -0.6396, 1.509), (0.223, 0.4899, 1.716), (0.3056, 0.0, 1.634), (0.2603, -0.3243, 1.654), (0.2602, 0.3257, 1.634), (0.2179, -0.5088, 1.678), (0.2686, 0.2694, 1.685), (0.295, 0.08423, 1.671), (0.2799, -0.1869, 1.689), (-0.01908, -0.5217, -1.347), (-0.04413, -0.6614, -1.234), (-0.04929, -0.9995, -0.3736), (-0.02703, -0.8276, -0.809), (-0.06823, -0.8289, -0.992), (-0.01764, -0.945, -0.2755), (-0.05455, -0.9259, -0.6724), (-0.05416, -0.8284, -0.9295), (-0.011, -0.672, -1.066), (0.006328, -0.165, -1.597), (0.2321, 0.4499, 1.696), (0.185, 0.6498, 1.681)], [], [(48, 35, 58, 90), (46, 23, 7, 22), (45, 22, 7, 34), (45, 83, 215, 221, 216), (43, 93, 59, 34), (118, 116, 25, 2, 163), (64, 100, 68, 101, 72, 62), (66, 179, 171, 63), (12, 168, 27, 33, 5), (13, 24, 20, 4), (42, 225, 229, 230, 223, 39), (8, 12, 24, 13), (5, 40, 20), (11, 6, 161, 160, 31), (117, 114, 116, 118, 162), (51, 74, 178, 32, 17, 123), (20, 24, 12, 5), (20, 222, 223, 4), (91, 194, 192, 92, 111), (18, 28, 42, 41), (39, 19, 41, 42), (33, 27, 170, 67, 52), (10, 9, 15, 37, 147, 149, 36), (61, 69, 180, 173), (1, 15, 14, 3, 126), (29, 37, 15, 1), (31, 16, 25, 116, 114, 10, 36, 149, 11), (167, 169, 174, 10, 114, 113), (49, 75, 87, 54), (30, 43, 34, 7), (18, 38, 43, 30), (38, 77, 93, 43), (109, 84, 233, 232, 217), (33, 52, 190, 231), (83, 45, 34, 59), (79, 99, 108, 104, 191), (17, 125, 124), (159, 161, 6, 146, 184, 188, 183), (0, 158, 159, 183, 189, 185, 2), (21, 161, 159), (30, 47, 28, 18), (7, 23, 47, 30), (44, 35, 19, 40), (38, 48, 90, 77), (18, 41, 48, 38), (41, 19, 35, 48), (20, 40, 222), (112, 90, 58, 99), (79, 103, 196, 106, 105), (110, 84, 60, 85), (109, 98, 60, 84), (107, 98, 59, 93), (92, 101, 68, 142, 144, 202), (65, 88, 181, 182, 63), (173, 182, 62, 61), (62, 72, 71, 70, 61), (97, 89, 180, 69, 57), (95, 75, 49, 150, 157, 156, 155, 151, 81), (80, 86, 70, 56), (76, 96, 74, 51), (57, 80, 104), (95, 81, 145, 142, 68), (76, 214, 53, 73, 175, 96), (80, 57, 69, 86), (80, 56, 103), (61, 70, 86, 69), (181, 175, 73, 64), (70, 71, 55, 138, 133, 136, 134, 56), (78, 105, 106, 91), (2, 185, 187, 165, 163), (97, 52, 67, 89), (50, 137, 55, 71, 72), (92, 192, 50, 72, 101), (74, 65, 177, 178), (94, 60, 98, 107), (78, 94, 107, 102), (102, 107, 93, 77), (51, 215, 220, 219, 217, 76), (57, 104, 108, 97), (97, 108, 190, 52), (83, 59, 98, 109), (110, 85, 201, 205, 206, 200), (122, 199, 212, 211, 210, 209, 208, 200, 81, 151, 154, 153, 152, 150, 49, 54), (122, 121, 120, 119), (111, 92, 202, 203, 204, 201, 85), (58, 82, 108, 99), (94, 78, 91, 111), (60, 94, 111, 85), (28, 224, 228, 225, 42), (102, 77, 90, 112), (78, 102, 112, 105), (105, 112, 99, 79), (80, 103, 191, 104), (31, 160, 158, 0, 16), (114, 117, 213, 115, 113), (2, 25, 16, 0), (122, 54, 87, 121), (115, 213, 218, 216, 124, 125), (119, 120, 73, 53), (124, 123, 17), (125, 17, 32, 167, 113, 115), (47, 186, 227, 224, 28), (128, 3, 14, 13, 4, 130, 131, 129, 226), (130, 132, 129, 131), (128, 127, 3), (127, 126, 3), (136, 133, 135), (135, 134, 136), (137, 141, 140, 139, 55), (139, 138, 55), (143, 142, 145), (142, 143, 144), (6, 11, 149, 146), (149, 147, 148, 146), (148, 147, 37, 29), (150, 152, 153, 154, 151), (151, 155, 156, 157, 150), (58, 35, 44, 82), (158, 160, 21), (159, 158, 21), (160, 161, 21), (163, 165, 187, 164, 162, 118), (166, 172, 8, 9), (65, 63, 171, 176, 177), (66, 63, 182, 173), (9, 8, 13, 14, 15), (64, 73, 120, 121, 87, 75, 95, 68, 100), (178, 177, 26, 174, 169, 167, 32), (174, 166, 9, 10), (65, 74, 96, 175, 181, 88), (182, 181, 64, 62), (177, 176, 171, 166, 174, 26), (171, 179, 172, 166), (179, 170, 27, 168, 172), (173, 180, 89, 67, 66), (66, 67, 170, 179), (172, 168, 12, 8), (23, 184, 186, 47), (187, 185, 46, 22, 117, 162, 164), (183, 188, 184, 23, 46), (186, 184, 146, 148, 29), (185, 189, 183, 46), (106, 196, 197, 193), (190, 108, 82), (191, 103, 79), (192, 194, 50), (137, 198, 195, 141), (141, 195, 193, 139, 140), (197, 196, 103, 56, 134, 135, 133, 138, 139, 193), (195, 198, 194, 91), (198, 137, 50, 194), (91, 106, 193, 195), (201, 204, 203, 202, 144, 143), (200, 206, 205, 201, 143, 145, 81), (200, 208, 209, 210, 211, 212, 199, 110), (216, 218, 213, 117, 22, 45), (217, 219, 220, 215, 83, 109), (217, 232, 214, 76), (216, 221, 215, 51, 123, 124), (5, 33, 231, 40), (224, 227, 186, 29, 1), (225, 228, 224, 1, 126, 127), (222, 40, 19, 39), (223, 230, 229, 226, 129, 132, 130, 4), (226, 229, 225, 127, 128), (223, 222, 39), (231, 44, 40), (231, 190, 82, 44), (53, 233, 207, 199, 122, 119), (232, 233, 53, 214), (207, 233, 84, 110, 199)])
me_plane.polygons.foreach_set('use_smooth', [True] * 171)
_k = set([(0, 2), (0, 158), (1, 15), (1, 29), (1, 126), (2, 163), (3, 126), (3, 127), (3, 128), (4, 13), (4, 20), (4, 130), (4, 223), (5, 12), (5, 20), (5, 33), (5, 40), (6, 11), (6, 146), (6, 161), (7, 22), (7, 30), (8, 9), (8, 12), (8, 13), (8, 172), (9, 10), (9, 15), (9, 166), (10, 36), (10, 114), (10, 174), (11, 31), (11, 149), (12, 24), (12, 168), (13, 14), (13, 24), (14, 15), (15, 37), (16, 25), (16, 31), (17, 123), (17, 124), (17, 125), (18, 30), (18, 41), (19, 35), (19, 39), (19, 40), (19, 41), (21, 158), (21, 159), (21, 161), (22, 45), (22, 46), (22, 117), (25, 116), (26, 174), (26, 177), (27, 168), (27, 170), (29, 148), (29, 186), (30, 43), (30, 47), (32, 167), (32, 178), (33, 52), (35, 58), (36, 149), (37, 147), (39, 223), (43, 93), (45, 83), (46, 183), (47, 186), (49, 54), (49, 150), (50, 72), (50, 137), (50, 192), (51, 76), (51, 123), (51, 215), (52, 97), (52, 190), (53, 73), (53, 119), (53, 214), (53, 233), (54, 87), (54, 122), (55, 137), (55, 138), (56, 70), (56, 80), (56, 103), (56, 134), (57, 69), (57, 80), (57, 97), (57, 104), (58, 82), (58, 90), (58, 99), (59, 83), (59, 93), (60, 84), (60, 94), (61, 62), (61, 69), (61, 70), (61, 173), (62, 64), (62, 72), (62, 182), (63, 65), (63, 66), (63, 171), (63, 182), (64, 73), (64, 100), (64, 181), (65, 74), (65, 88), (65, 177), (66, 67), (66, 173), (66, 179), (67, 89), (67, 170), (68, 95), (68, 100), (68, 101), (68, 142), (69, 86), (69, 180), (70, 71), (70, 86), (71, 72), (72, 101), (73, 120), (73, 175), (74, 96), (74, 178), (75, 87), (75, 95), (76, 214), (77, 90), (77, 93), (78, 94), (78, 105), (79, 99), (79, 103), (79, 105), (79, 191), (81, 145), (81, 151), (81, 200), (82, 190), (83, 109), (83, 215), (84, 109), (84, 110), (84, 233), (87, 121), (88, 181), (89, 180), (92, 111), (92, 192), (92, 202), (93, 107), (94, 107), (94, 111), (96, 175), (104, 191), (110, 200), (113, 114), (113, 115), (113, 167), (114, 116), (114, 117), (115, 125), (115, 213), (116, 118), (117, 162), (117, 213), (118, 162), (118, 163), (119, 120), (119, 122), (120, 121), (121, 122), (123, 124), (124, 125), (126, 127), (127, 128), (128, 226), (129, 131), (129, 132), (129, 226), (130, 131), (130, 132), (133, 135), (133, 136), (133, 138), (134, 135), (134, 136), (135, 136), (142, 143), (142, 144), (142, 145), (143, 144), (143, 145), (144, 202), (146, 148), (146, 149), (147, 148), (147, 149), (150, 151), (159, 183), (166, 171), (172, 179)])
me_plane.attributes.new('sharp_edge', 'BOOLEAN', 'EDGE').data.foreach_set('value', [ (min(e.vertices), max(e.vertices)) in _k for e in me_plane.edges])
_uv = me_plane.uv_layers.new(name='UVMap')
_uv.uv.foreach_set('vector', [0.04315, 0.004021, 0.04315, 0.004021, 0.04315, 0.004021, 0.04315, 0.004021, 0.9441, 0.1032, 0.9441, 0.1032, 0.9441, 0.1032, 0.9441, 0.1032, 0.9441, 0.1032, 0.9441, 0.1032, 0.9441, 0.1032, 0.9441, 0.1032, 0.9441, 0.1032, 0.9441, 0.1032, 0.9441, 0.1032, 0.9441, 0.1032, 0.9441, 0.1032, 0.9441, 0.1032, 0.9441, 0.1032, 0.9441, 0.1032, 0.9441, 0.1032, 0.9476, 0.1068, 0.9477, 0.1068, 0.9477, 0.1069, 0.9476, 0.1069, 0.9476, 0.1069, 0.2261, 0.04924, 0.2261, 0.04924, 0.2261, 0.04924, 0.2261, 0.04924, 0.2261, 0.04924, 0.2261, 0.04924, 0.2116, 0.1136, 0.2116, 0.1136, 0.2116, 0.1136, 0.2116, 0.1136, 0.04354, 0.002083, 0.04354, 0.002083, 0.04354, 0.002083, 0.04354, 0.002083, 0.04354, 0.002083, 0.04354, 0.002083, 0.04354, 0.002083, 0.04354, 0.002083, 0.04354, 0.002083, 0.04315, 0.004021, 0.04315, 0.004021, 0.04315, 0.004021, 0.04315, 0.004021, 0.04315, 0.004021, 0.04315, 0.004021, 0.2261, 0.04924, 0.2261, 0.04924, 0.2261, 0.04924, 0.2261, 0.04924, 0.07983, 0.005774, 0.07983, 0.005774, 0.07983, 0.005774, 0.9476, 0.1068, 0.9477, 0.1068, 0.9477, 0.1069, 0.9477, 0.1069, 0.9476, 0.1069, 0.1965, 0.04773, 0.1965, 0.04773, 0.1965, 0.04773, 0.1965, 0.04773, 0.1965, 0.04773, 0.9476, 0.1068, 0.9477, 0.1068, 0.9477, 0.1068, 0.9477, 0.1069, 0.9476, 0.1069, 0.9476, 0.1069, 0.04354, 0.002083, 0.04354, 0.002083, 0.04354, 0.002083, 0.04354, 0.002083, 0.07983, 0.005774, 0.07983, 0.005774, 0.07983, 0.005774, 0.07983, 0.005774, 0.9441, 0.1032, 0.9441, 0.1032, 0.9441, 0.1032, 0.9441, 0.1032, 0.9441, 0.1032, 0.04315, 0.004021, 0.04315, 0.004021, 0.04315, 0.004021, 0.04315, 0.004021, 0.04315, 0.004021, 0.04315, 0.004021, 0.04315, 0.004021, 0.04315, 0.004021, 0.04354, 0.002083, 0.04354, 0.002083, 0.04354, 0.002083, 0.04354, 0.002083, 0.04354, 0.002083, 0.2261, 0.04924, 0.2261, 0.04924, 0.2261, 0.04924, 0.2261, 0.04924, 0.2261, 0.04924, 0.2261, 0.04924, 0.2261, 0.04924, 0.2116, 0.1136, 0.2116, 0.1136, 0.2116, 0.1136, 0.2116, 0.1136, 0.04354, 0.002083, 0.04354, 0.002083, 0.04354, 0.002083, 0.04354, 0.002083, 0.04354, 0.002083, 0.04354, 0.002083, 0.04354, 0.002083, 0.04354, 0.002083, 0.04354, 0.002083, 0.2261, 0.04924, 0.2261, 0.04924, 0.2261, 0.04924, 0.2261, 0.04924, 0.2261, 0.04924, 0.2261, 0.04924, 0.2261, 0.04924, 0.2261, 0.04924, 0.2261, 0.04924, 0.2116, 0.1136, 0.2116, 0.1136, 0.2116, 0.1136, 0.2116, 0.1136, 0.2116, 0.1136, 0.2116, 0.1136, 0.04354, 0.002083, 0.04354, 0.002083, 0.04354, 0.002083, 0.04354, 0.002083, 0.9441, 0.1032, 0.9441, 0.1032, 0.9441, 0.1032, 0.9441, 0.1032, 0.04315, 0.004021, 0.04315, 0.004021, 0.04315, 0.004021, 0.04315, 0.004021, 0.04315, 0.004021, 0.04315, 0.004021, 0.04315, 0.004021, 0.04315, 0.004021, 0.04315, 0.004021, 0.04315, 0.004021, 0.04315, 0.004021, 0.04315, 0.004021, 0.04315, 0.004021, 0.07983, 0.005774, 0.07983, 0.005774, 0.07983, 0.005774, 0.07983, 0.005774, 0.9441, 0.1032, 0.9441, 0.1032, 0.9441, 0.1032, 0.9441, 0.1032, 0.9441, 0.1032, 0.9441, 0.1032, 0.9441, 0.1032, 0.9441, 0.1032, 0.9441, 0.1032, 0.1965, 0.04773, 0.1965, 0.04773, 0.1965, 0.04773, 0.9408, 0.1211, 0.9408, 0.1211, 0.9408, 0.1211, 0.9408, 0.1211, 0.9408, 0.1211, 0.9408, 0.1211, 0.9408, 0.1211, 0.9408, 0.1211, 0.9408, 0.1211, 0.9408, 0.1211, 0.9408, 0.1211, 0.9408, 0.1211, 0.9408, 0.1211, 0.9408, 0.1211, 0.2069, 0.04895, 0.207, 0.04895, 0.2069, 0.04899, 0.04315, 0.004021, 0.04315, 0.004021, 0.04315, 0.004021, 0.04315, 0.004021, 0.9441, 0.1032, 0.9441, 0.1032, 0.9441, 0.1032, 0.9441, 0.1032, 0.04315, 0.004021, 0.04315, 0.004021, 0.04315, 0.004021, 0.04315, 0.004021, 0.04315, 0.004021, 0.04315, 0.004021, 0.04315, 0.004021, 0.04315, 0.004021, 0.04315, 0.004021, 0.04315, 0.004021, 0.04315, 0.004021, 0.04315, 0.004021, 0.04315, 0.004021, 0.04315, 0.004021, 0.04315, 0.004021, 0.04315, 0.004021, 0.07983, 0.005774, 0.07983, 0.005774, 0.07983, 0.005774, 0.9441, 0.1032, 0.9441, 0.1032, 0.9441, 0.1032, 0.9441, 0.1032, 0.9441, 0.1032, 0.9441, 0.1032, 0.9441, 0.1032, 0.9441, 0.1032, 0.9441, 0.1032, 0.04315, 0.004021, 0.04315, 0.004021, 0.04315, 0.004021, 0.04315, 0.004021, 0.04315, 0.004021, 0.04315, 0.004021, 0.04315, 0.004021, 0.04315, 0.004021, 0.04315, 0.004021, 0.04315, 0.004021, 0.04315, 0.004021, 0.04315, 0.004021, 0.04354, 0.002083, 0.04354, 0.002083, 0.04354, 0.002083, 0.04354, 0.002083, 0.04354, 0.002083, 0.04354, 0.002083, 0.2261, 0.04924, 0.2261, 0.04924, 0.2261, 0.04924, 0.2261, 0.04924, 0.2261, 0.04924, 0.2116, 0.1136, 0.2116, 0.1136, 0.2116, 0.1136, 0.2116, 0.1136, 0.2261, 0.04924, 0.2261, 0.04924, 0.2261, 0.04924, 0.2261, 0.04924, 0.2261, 0.04924, 0.9477, 0.1068, 0.9477, 0.1069, 0.9476, 0.1069, 0.9476, 0.1069, 0.9476, 0.1068, 0.04354, 0.002083, 0.04354, 0.002083, 0.04354, 0.002083, 0.04354, 0.002083, 0.04354, 0.002083, 0.04354, 0.002083, 0.04354, 0.002083, 0.04354, 0.002083, 0.04354, 0.002083, 0.9477, 0.1068, 0.9477, 0.1069, 0.9476, 0.1069, 0.9476, 0.1068, 0.04354, 0.002083, 0.04354, 0.002083, 0.04354, 0.002083, 0.04354, 0.002083, 0.9452, 0.1167, 0.9452, 0.1167, 0.9452, 0.1167, 0.04354, 0.002083, 0.04354, 0.002083, 0.04354, 0.002083, 0.04354, 0.002083, 0.04354, 0.002083, 0.04354, 0.002083, 0.04354, 0.002083, 0.04354, 0.002083, 0.04354, 0.002083, 0.04354, 0.002083, 0.04354, 0.002083, 0.9476, 0.1068, 0.9477, 0.1068, 0.9477, 0.1069, 0.9476, 0.1069, 0.9452, 0.1167, 0.9452, 0.1167, 0.9452, 0.1167, 0.2261, 0.04924, 0.2261, 0.04924, 0.2261, 0.04924, 0.2261, 0.04924, 0.2116, 0.1136, 0.2116, 0.1136, 0.2116, 0.1136, 0.2116, 0.1136, 0.9477, 0.1069, 0.9476, 0.1069, 0.9476, 0.1068, 0.9477, 0.1068, 0.9477, 0.1068, 0.9477, 0.1069, 0.9477, 0.1068, 0.9477, 0.1068, 0.9441, 0.1032, 0.9441, 0.1032, 0.9441, 0.1032, 0.9441, 0.1032, 0.9408, 0.1211, 0.9408, 0.1211, 0.9408, 0.1211, 0.9408, 0.1211, 0.9408, 0.1211, 0.9476, 0.1068, 0.9477, 0.1068, 0.9477, 0.1069, 0.9476, 0.1069, 0.9476, 0.1068, 0.9476, 0.1068, 0.9477, 0.1068, 0.9477, 0.1069, 0.9476, 0.1069, 0.9535, 0.08823, 0.9535, 0.08823, 0.9536, 0.08823, 0.9536, 0.08838, 0.9535, 0.08838, 0.2116, 0.1136, 0.2116, 0.1136, 0.2116, 0.1136, 0.2116, 0.1136, 0.04315, 0.004021, 0.04315, 0.004021, 0.04315, 0.004021, 0.04315, 0.004021, 0.9441, 0.1032, 0.9441, 0.1032, 0.9441, 0.1032, 0.9441, 0.1032, 0.9441, 0.1032, 0.9441, 0.1032, 0.9441, 0.1032, 0.9441, 0.1032, 0.08229, 0.005774, 0.08229, 0.005774, 0.08229, 0.005774, 0.08229, 0.005774, 0.08229, 0.005774, 0.08229, 0.005774, 0.9452, 0.1167, 0.9452, 0.1167, 0.9452, 0.1167, 0.9452, 0.1167, 0.9452, 0.1167, 0.9452, 0.1167, 0.9452, 0.1167, 0.9452, 0.1167, 0.04315, 0.004021, 0.04315, 0.004021, 0.04315, 0.004021, 0.04315, 0.004021, 0.04315, 0.004021, 0.04315, 0.004021, 0.04315, 0.004021, 0.04315, 0.004021, 0.04315, 0.004021, 0.04315, 0.004021, 0.08014, 0.003314, 0.08014, 0.003314, 0.08014, 0.003314, 0.08014, 0.003314, 0.08014, 0.003314, 0.08014, 0.003314, 0.08014, 0.003314, 0.08014, 0.003314, 0.08014, 0.003314, 0.08014, 0.003314, 0.08014, 0.003314, 0.08014, 0.003314, 0.08014, 0.003314, 0.08014, 0.003314, 0.08014, 0.003314, 0.08014, 0.003314, 0.1965, 0.04773, 0.1965, 0.04773, 0.1965, 0.04773, 0.1965, 0.04773, 0.04315, 0.004021, 0.04315, 0.004021, 0.04315, 0.004021, 0.04315, 0.004021, 0.04315, 0.004021, 0.04315, 0.004021, 0.04315, 0.004021, 0.9441, 0.1032, 0.9441, 0.1032, 0.9441, 0.1032, 0.9441, 0.1032, 0.9441, 0.1032, 0.9441, 0.1032, 0.9441, 0.1032, 0.9441, 0.1032, 0.04315, 0.004021, 0.04315, 0.004021, 0.04315, 0.004021, 0.04315, 0.004021, 0.04315, 0.004021, 0.04315, 0.004021, 0.04315, 0.004021, 0.04315, 0.004021, 0.04315, 0.004021, 0.9441, 0.1032, 0.9441, 0.1032, 0.9441, 0.1032, 0.9441, 0.1032, 0.9441, 0.1032, 0.9441, 0.1032, 0.9441, 0.1032, 0.9441, 0.1032, 0.9441, 0.1032, 0.9441, 0.1032, 0.9441, 0.1032, 0.9441, 0.1032, 0.9452, 0.1167, 0.9452, 0.1167, 0.9452, 0.1167, 0.9452, 0.1167, 0.9476, 0.1068, 0.9477, 0.1068, 0.9477, 0.1068, 0.9477, 0.1069, 0.9476, 0.1069, 0.1965, 0.04773, 0.1965, 0.04773, 0.1965, 0.04773, 0.1965, 0.04773, 0.1965, 0.04773, 0.9476, 0.1068, 0.9477, 0.1068, 0.9477, 0.1069, 0.9476, 0.1069, 0.1965, 0.04773, 0.1965, 0.04773, 0.1965, 0.04773, 0.1965, 0.04773, 0.9436, 0.1192, 0.9436, 0.1192, 0.9436, 0.1192, 0.9436, 0.1192, 0.9436, 0.1192, 0.9436, 0.1192, 0.04354, 0.002083, 0.04354, 0.002083, 0.04354, 0.002083, 0.04354, 0.002083, 0.1965, 0.04773, 0.1965, 0.04773, 0.1965, 0.04773, 0.9476, 0.1068, 0.9476, 0.1068, 0.9477, 0.1068, 0.9477, 0.1069, 0.9477, 0.1069, 0.9476, 0.1069, 0.04315, 0.004021, 0.04315, 0.004021, 0.04315, 0.004021, 0.04315, 0.004021, 0.04315, 0.004021, 0.04354, 0.002083, 0.04354, 0.002083, 0.04354, 0.002083, 0.04354, 0.002083, 0.04354, 0.002083, 0.04354, 0.002083, 0.04354, 0.002083, 0.04354, 0.002083, 0.04354, 0.002083, 0.1965, 0.04773, 0.1965, 0.04773, 0.1965, 0.04773, 0.1965, 0.04773, 0.1965, 0.04773, 0.1965, 0.04773, 0.1965, 0.04773, 0.1965, 0.04773, 0.1965, 0.04773, 0.1965, 0.04773, 0.1965, 0.04773, 0.1965, 0.04773, 0.1965, 0.04773, 0.1965, 0.04773, 0.1965, 0.04773, 0.1965, 0.04773, 0.203, 0.05147, 0.2031, 0.05143, 0.2031, 0.05143, 0.2031, 0.05141, 0.2031, 0.05147, 0.203, 0.05141, 0.2031, 0.05147, 0.203, 0.05147, 0.2063, 0.04471, 0.2063, 0.04471, 0.2063, 0.04471, 0.2063, 0.04471, 0.2063, 0.04471, 0.2063, 0.04471, 0.2123, 0.04813, 0.2121, 0.04813, 0.2121, 0.04818, 0.2123, 0.04821, 0.2121, 0.04818, 0.2121, 0.04828, 0.2121, 0.04814, 0.2122, 0.04813, 0.9476, 0.1068, 0.9477, 0.1068, 0.9477, 0.1069, 0.9476, 0.1069, 0.1961, 0.04515, 0.1961, 0.04515, 0.1961, 0.04515, 0.1961, 0.04515, 0.1961, 0.04515, 0.1961, 0.04515, 0.1961, 0.04515, 0.1961, 0.04515, 0.1961, 0.04515, 0.1961, 0.04515, 0.04315, 0.004021, 0.04315, 0.004021, 0.04315, 0.004021, 0.04315, 0.004021, 0.207, 0.04901, 0.207, 0.04895, 0.207, 0.04895, 0.207, 0.04899, 0.207, 0.04895, 0.207, 0.04895, 0.207, 0.0491, 0.207, 0.04904, 0.207, 0.0491, 0.2315, 0.04778, 0.2315, 0.0478, 0.2315, 0.04781, 0.2316, 0.04781, 0.2316, 0.04787, 0.2315, 0.04785, 0.2116, 0.1136, 0.2116, 0.1136, 0.2116, 0.1136, 0.2116, 0.1136, 0.2116, 0.1136, 0.2116, 0.1136, 0.2116, 0.1136, 0.2116, 0.1136, 0.2116, 0.1136, 0.2261, 0.04924, 0.2261, 0.04924, 0.2261, 0.04924, 0.2261, 0.04924, 0.2261, 0.04924, 0.2261, 0.04924, 0.2261, 0.04924, 0.2261, 0.04924, 0.2261, 0.04924, 0.2261, 0.04924, 0.2261, 0.04924, 0.2261, 0.04924, 0.2261, 0.04924, 0.2261, 0.04924, 0.2261, 0.04924, 0.2261, 0.04924, 0.2261, 0.04924, 0.2261, 0.04924, 0.2261, 0.04924, 0.2261, 0.04924, 0.2261, 0.04924, 0.2261, 0.04924, 0.2261, 0.04924, 0.2261, 0.04924, 0.2261, 0.04924, 0.2116, 0.1136, 0.2116, 0.1136, 0.2116, 0.1136, 0.2116, 0.1136, 0.2261, 0.04924, 0.2261, 0.04924, 0.2261, 0.04924, 0.2261, 0.04924, 0.2261, 0.04924, 0.2261, 0.04924, 0.2116, 0.1136, 0.2116, 0.1136, 0.2116, 0.1136, 0.2116, 0.1136, 0.2261, 0.04924, 0.2261, 0.04924, 0.2261, 0.04924, 0.2261, 0.04924, 0.2261, 0.04924, 0.2261, 0.04924, 0.2261, 0.04924, 0.2261, 0.04924, 0.2261, 0.04924, 0.2261, 0.04924, 0.2261, 0.04924, 0.2261, 0.04924, 0.2261, 0.04924, 0.2261, 0.04924, 0.2261, 0.04924, 0.2261, 0.04924, 0.2261, 0.04924, 0.2261, 0.04924, 0.2261, 0.04924, 0.2261, 0.04924, 0.2116, 0.1136, 0.2116, 0.1136, 0.2116, 0.1136, 0.2116, 0.1136, 0.2116, 0.1136, 0.2116, 0.1136, 0.2116, 0.1136, 0.2116, 0.1136, 0.9441, 0.1032, 0.9441, 0.1032, 0.9441, 0.1032, 0.9441, 0.1032, 0.9441, 0.1032, 0.9441, 0.1032, 0.9441, 0.1032, 0.9441, 0.1032, 0.9441, 0.1032, 0.9441, 0.1032, 0.9441, 0.1032, 0.9441, 0.1032, 0.9441, 0.1032, 0.9441, 0.1032, 0.9441, 0.1032, 0.9441, 0.1032, 0.9408, 0.1211, 0.9408, 0.1211, 0.9408, 0.1211, 0.9408, 0.1211, 0.9408, 0.1211, 0.9441, 0.1032, 0.9441, 0.1032, 0.9441, 0.1032, 0.9441, 0.1032, 0.9441, 0.1032, 0.9441, 0.1032, 0.9441, 0.1032, 0.9441, 0.1032, 0.9441, 0.1032, 0.9441, 0.1032, 0.9441, 0.1032, 0.9441, 0.1032, 0.9441, 0.1032, 0.9441, 0.1032, 0.9452, 0.1167, 0.9452, 0.1167, 0.9452, 0.1167, 0.9452, 0.1167, 0.9452, 0.1167, 0.9452, 0.1167, 0.9452, 0.1167, 0.9452, 0.1167, 0.9452, 0.1167, 0.9452, 0.1167, 0.9452, 0.1167, 0.9452, 0.1167, 0.9452, 0.1167, 0.9452, 0.1167, 0.9452, 0.1167, 0.9452, 0.1167, 0.9452, 0.1167, 0.9452, 0.1167, 0.9452, 0.1167, 0.9452, 0.1167, 0.9452, 0.1167, 0.9452, 0.1167, 0.9441, 0.1032, 0.9441, 0.1032, 0.9441, 0.1032, 0.9441, 0.1032, 0.9452, 0.1167, 0.9452, 0.1167, 0.9452, 0.1167, 0.9452, 0.1167, 0.9441, 0.1032, 0.9441, 0.1032, 0.9441, 0.1032, 0.9441, 0.1032, 0.08014, 0.003314, 0.08014, 0.003314, 0.08014, 0.003314, 0.08014, 0.003314, 0.08014, 0.003314, 0.08014, 0.003314, 0.08014, 0.003314, 0.08014, 0.003314, 0.08014, 0.003314, 0.08014, 0.003314, 0.08014, 0.003314, 0.08014, 0.003314, 0.08014, 0.003314, 0.04315, 0.004021, 0.04315, 0.004021, 0.04315, 0.004021, 0.04315, 0.004021, 0.04315, 0.004021, 0.04315, 0.004021, 0.04315, 0.004021, 0.04315, 0.004021, 0.9441, 0.1032, 0.9441, 0.1032, 0.9441, 0.1032, 0.9441, 0.1032, 0.9441, 0.1032, 0.9441, 0.1032, 0.04315, 0.004021, 0.04315, 0.004021, 0.04315, 0.004021, 0.04315, 0.004021, 0.04315, 0.004021, 0.04315, 0.004021, 0.08229, 0.005774, 0.08229, 0.005774, 0.08229, 0.005774, 0.08229, 0.005774, 0.9436, 0.1192, 0.9436, 0.1192, 0.9436, 0.1192, 0.9436, 0.1192, 0.9436, 0.1192, 0.9436, 0.1192, 0.07983, 0.005774, 0.07983, 0.005774, 0.07983, 0.005774, 0.07983, 0.005774, 0.07983, 0.005774, 0.07983, 0.005774, 0.07983, 0.005774, 0.07983, 0.005774, 0.07983, 0.005774, 0.07983, 0.005774, 0.07983, 0.005774, 0.07983, 0.005774, 0.07983, 0.005774, 0.07983, 0.005774, 0.07983, 0.005774, 0.04315, 0.004021, 0.04315, 0.004021, 0.04315, 0.004021, 0.04315, 0.004021, 0.07983, 0.005774, 0.07983, 0.005774, 0.07983, 0.005774, 0.07983, 0.005774, 0.07983, 0.005774, 0.07983, 0.005774, 0.07983, 0.005774, 0.07983, 0.005774, 0.07983, 0.005774, 0.07983, 0.005774, 0.07983, 0.005774, 0.07983, 0.005774, 0.07983, 0.005774, 0.04315, 0.004021, 0.04315, 0.004021, 0.04315, 0.004021, 0.04315, 0.004021, 0.04315, 0.004021, 0.04315, 0.004021, 0.04315, 0.004021, 0.04315, 0.004021, 0.04315, 0.004021, 0.04315, 0.004021, 0.08414, 0.005774, 0.08414, 0.005774, 0.08014, 0.003314, 0.08014, 0.003314, 0.08014, 0.003314, 0.08014, 0.003314, 0.08414, 0.005774, 0.08414, 0.005774, 0.08414, 0.005774, 0.08414, 0.005774, 0.04315, 0.004021, 0.04315, 0.004021, 0.04315, 0.004021, 0.04315, 0.004021, 0.04315, 0.004021])
me_plane.use_remesh_preserve_volume = False
me_plane.use_remesh_preserve_attributes = False
me_plane.use_mirror_vertex_groups = False
me_plane.update()

# ---- objects
ob_circle = bpy.data.objects.new('Circle', me_circle)
ob_plane = bpy.data.objects.new('Plane', me_plane)

# ---- transforms, parenting, visibility, modifiers, constraints
ob_circle.location = (0.0, 0.0, 0.0)
ob_circle.lineart.crease_threshold = 0.0
ob_plane.location = (0.0, 0.0, 0.0)
ob_plane.lineart.crease_threshold = 0.0
_m = ob_plane.modifiers.new('Auto Smooth', 'NODES')
_m.node_group = ng_auto_smooth
_gi = [s.identifier for s in ng_auto_smooth.interface.items_tree if s.item_type == 'SOCKET' and s.in_out == 'INPUT']
_m[_gi[1]] = 3.142  # Angle

# ---- collection membership
col_collection_1.objects.link(ob_circle)
col_collection_1.objects.link(ob_plane)

# ---- scene / render settings (as saved in the file)
scene.frame_start = 1; scene.frame_end = 250; scene.frame_set(1)
scene.render.engine = 'BLENDER_EEVEE_NEXT'
scene.render.resolution_percentage = 50
scene.render.dither_intensity = 0.0
scene.cycles.use_denoising = False
scene.cycles.samples = 128
scene.cycles.sampling_pattern = 'TABULATED_SOBOL'
scene.cycles.light_sampling_threshold = 0.0
scene.cycles.use_adaptive_sampling = False
scene.cycles.use_light_tree = False
scene.cycles.blur_glossy = 0.0
scene.cycles.sample_clamp_indirect = 0.0
scene.view_settings.view_transform = 'Standard'
bpy.context.view_layer.update()

# ---- added for rendering (the .blend has no active camera and no usable light): camera, sun
cam_auto = bpy.data.cameras.new('AutoCamera')
cam_auto.lens = 50.0
cam_auto.sensor_width = 36.0
cam_auto.clip_end = 1000.0
ob_auto_camera = bpy.data.objects.new('AutoCamera', cam_auto)
scene.collection.objects.link(ob_auto_camera)
ob_auto_camera.location = (3.96213, -4.72518, 3.09342)
ob_auto_camera.rotation_euler = (1.09748, -7.21219e-08, 0.694738)
scene.camera = ob_auto_camera
light_auto_sun = bpy.data.lights.new('AutoSun', 'SUN')
light_auto_sun.energy = 3.0
light_auto_sun.angle = 0.0523599
ob_auto_sun = bpy.data.objects.new('AutoSun', light_auto_sun)
scene.collection.objects.link(ob_auto_sun)
ob_auto_sun.rotation_euler = (0.872665, 0.174533, 0.523599)
bpy.context.view_layer.update()
